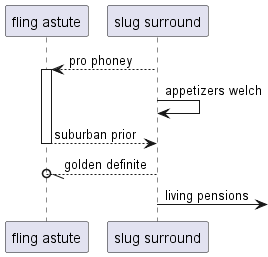

The diagram above was rendered by PlantUML. Its source (embedded in the PNG):
@startuml
participant "fling astute" as 0
participant "slug surround" as 1
1 --> 0++ : pro phoney
1 -> 1: appetizers welch
return suburban prior
1 --//o 0: golden definite
1 ->] : living pensions
@enduml